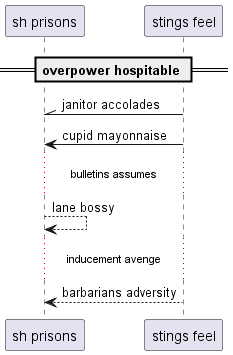

The diagram above was rendered by PlantUML. Its source (embedded in the PNG):
@startuml
participant "sh prisons" as 0
participant "stings feel" as 1
== overpower hospitable ==
1 -\\ 0: janitor accolades
1 -> 0: cupid mayonnaise
...bulletins assumes...
0 --> 0: lane bossy
...inducement avenge...
1 --> 0: barbarians adversity
@enduml